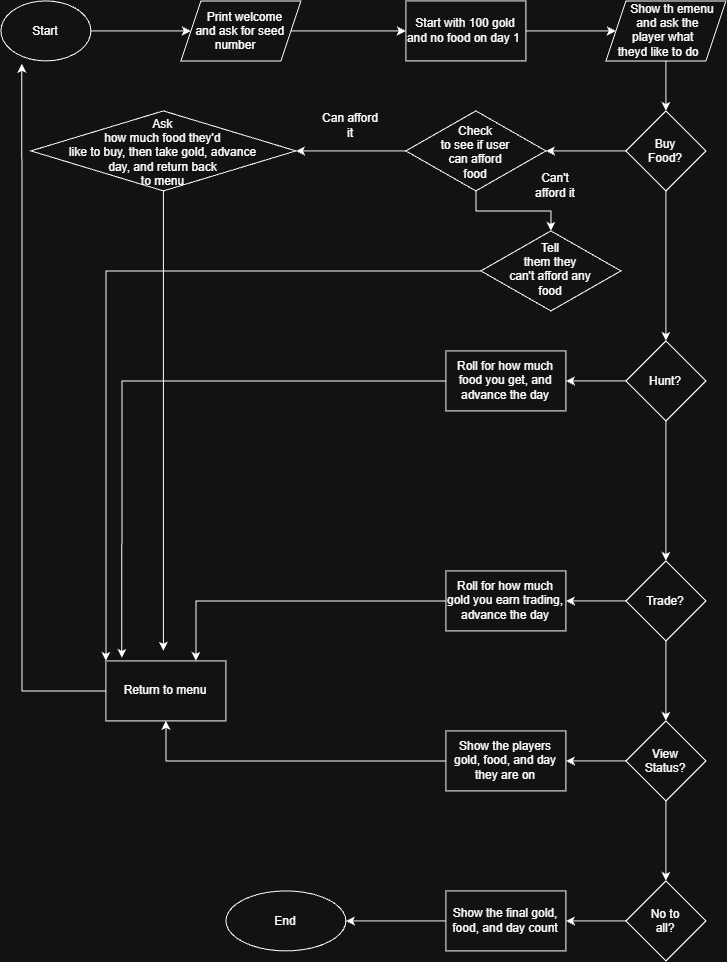

The diagram above was exported from draw.io. Its source (the exported page's mxGraphModel, read from the mxfile embedded in the PNG):
<mxGraphModel dx="1930" dy="1100" grid="1" gridSize="10" guides="1" tooltips="1" connect="1" arrows="1" fold="1" page="1" pageScale="1" pageWidth="850" pageHeight="1100" math="0" shadow="0">
  <root>
    <mxCell id="0" />
    <mxCell id="1" parent="0" />
    <mxCell id="8Dk63MF-fh3PYELyqFex-5" edge="1" parent="1" source="8Dk63MF-fh3PYELyqFex-1" style="edgeStyle=orthogonalEdgeStyle;rounded=0;orthogonalLoop=1;jettySize=auto;html=1;" target="8Dk63MF-fh3PYELyqFex-2" value="">
      <mxGeometry relative="1" as="geometry" />
    </mxCell>
    <mxCell id="8Dk63MF-fh3PYELyqFex-1" parent="1" style="ellipse;whiteSpace=wrap;html=1;shapeInside=1;" value="Start" vertex="1">
      <mxGeometry height="60" width="90" x="20" y="40" as="geometry" />
    </mxCell>
    <mxCell id="8Dk63MF-fh3PYELyqFex-8" edge="1" parent="1" source="8Dk63MF-fh3PYELyqFex-2" style="edgeStyle=orthogonalEdgeStyle;rounded=0;orthogonalLoop=1;jettySize=auto;html=1;" target="8Dk63MF-fh3PYELyqFex-7" value="">
      <mxGeometry relative="1" as="geometry" />
    </mxCell>
    <mxCell id="8Dk63MF-fh3PYELyqFex-2" parent="1" style="shape=parallelogram;perimeter=parallelogramPerimeter;whiteSpace=wrap;html=1;shapeInside=1;fixedSize=1;" value="Print welcome and ask for seed number" vertex="1">
      <mxGeometry height="60" width="120" x="200" y="40" as="geometry" />
    </mxCell>
    <mxCell id="8Dk63MF-fh3PYELyqFex-10" edge="1" parent="1" source="8Dk63MF-fh3PYELyqFex-7" style="edgeStyle=orthogonalEdgeStyle;rounded=0;orthogonalLoop=1;jettySize=auto;html=1;" target="8Dk63MF-fh3PYELyqFex-9" value="">
      <mxGeometry relative="1" as="geometry" />
    </mxCell>
    <mxCell id="8Dk63MF-fh3PYELyqFex-7" parent="1" style="rounded=0;whiteSpace=wrap;html=1;" value="Start with 100 gold and no food on day 1&amp;nbsp;" vertex="1">
      <mxGeometry height="60" width="120" x="425" y="40" as="geometry" />
    </mxCell>
    <mxCell id="8Dk63MF-fh3PYELyqFex-12" edge="1" parent="1" source="8Dk63MF-fh3PYELyqFex-9" style="edgeStyle=orthogonalEdgeStyle;rounded=0;orthogonalLoop=1;jettySize=auto;html=1;" target="8Dk63MF-fh3PYELyqFex-11" value="">
      <mxGeometry relative="1" as="geometry" />
    </mxCell>
    <mxCell id="8Dk63MF-fh3PYELyqFex-9" parent="1" style="shape=parallelogram;perimeter=parallelogramPerimeter;whiteSpace=wrap;html=1;shapeInside=1;fixedSize=1;rounded=0;" value="Show th emenu and ask the player what theyd like to do" vertex="1">
      <mxGeometry height="60" width="120" x="625" y="40" as="geometry" />
    </mxCell>
    <mxCell id="8Dk63MF-fh3PYELyqFex-14" edge="1" parent="1" source="8Dk63MF-fh3PYELyqFex-11" style="edgeStyle=orthogonalEdgeStyle;rounded=0;orthogonalLoop=1;jettySize=auto;html=1;" target="8Dk63MF-fh3PYELyqFex-13" value="">
      <mxGeometry relative="1" as="geometry" />
    </mxCell>
    <mxCell id="8Dk63MF-fh3PYELyqFex-25" edge="1" parent="1" source="8Dk63MF-fh3PYELyqFex-11" style="edgeStyle=orthogonalEdgeStyle;rounded=0;orthogonalLoop=1;jettySize=auto;html=1;" target="8Dk63MF-fh3PYELyqFex-24" value="">
      <mxGeometry relative="1" as="geometry" />
    </mxCell>
    <mxCell id="8Dk63MF-fh3PYELyqFex-11" parent="1" style="rhombus;whiteSpace=wrap;html=1;shapeInside=1;" value="Buy Food?" vertex="1">
      <mxGeometry height="80" width="80" x="645" y="150" as="geometry" />
    </mxCell>
    <mxCell id="8Dk63MF-fh3PYELyqFex-16" edge="1" parent="1" source="8Dk63MF-fh3PYELyqFex-13" style="edgeStyle=orthogonalEdgeStyle;rounded=0;orthogonalLoop=1;jettySize=auto;html=1;" target="8Dk63MF-fh3PYELyqFex-15" value="">
      <mxGeometry relative="1" as="geometry" />
    </mxCell>
    <mxCell id="8Dk63MF-fh3PYELyqFex-19" edge="1" parent="1" source="8Dk63MF-fh3PYELyqFex-13" style="edgeStyle=orthogonalEdgeStyle;rounded=0;orthogonalLoop=1;jettySize=auto;html=1;" target="8Dk63MF-fh3PYELyqFex-18" value="">
      <mxGeometry relative="1" as="geometry" />
    </mxCell>
    <mxCell id="8Dk63MF-fh3PYELyqFex-13" parent="1" style="rhombus;whiteSpace=wrap;html=1;shapeInside=1;" value="Check to see if user can afford food" vertex="1">
      <mxGeometry height="80" width="140" x="425" y="150" as="geometry" />
    </mxCell>
    <mxCell id="8Dk63MF-fh3PYELyqFex-43" edge="1" parent="1" source="8Dk63MF-fh3PYELyqFex-15" style="edgeStyle=orthogonalEdgeStyle;rounded=0;orthogonalLoop=1;jettySize=auto;html=1;">
      <mxGeometry relative="1" as="geometry">
        <mxPoint x="182.5" y="690" as="targetPoint" />
      </mxGeometry>
    </mxCell>
    <mxCell id="8Dk63MF-fh3PYELyqFex-15" parent="1" style="rhombus;whiteSpace=wrap;html=1;shapeInside=1;" value="Ask how much food they'd like to buy, then take gold, advance day, and return back to menu" vertex="1">
      <mxGeometry height="80" width="265" x="50" y="150" as="geometry" />
    </mxCell>
    <mxCell id="8Dk63MF-fh3PYELyqFex-17" parent="1" style="text;html=1;whiteSpace=wrap;strokeColor=none;fillColor=none;align=center;verticalAlign=middle;rounded=0;" value="Can afford it" vertex="1">
      <mxGeometry height="30" width="60" x="340" y="150" as="geometry" />
    </mxCell>
    <mxCell id="8Dk63MF-fh3PYELyqFex-47" edge="1" parent="1" source="8Dk63MF-fh3PYELyqFex-18" style="edgeStyle=orthogonalEdgeStyle;rounded=0;orthogonalLoop=1;jettySize=auto;html=1;entryX=0;entryY=0;entryDx=0;entryDy=0;" target="8Dk63MF-fh3PYELyqFex-21">
      <mxGeometry relative="1" as="geometry" />
    </mxCell>
    <mxCell id="8Dk63MF-fh3PYELyqFex-18" parent="1" style="rhombus;whiteSpace=wrap;html=1;shapeInside=1;" value="Tell them they can't afford any food" vertex="1">
      <mxGeometry height="80" width="140" x="500" y="270" as="geometry" />
    </mxCell>
    <mxCell id="8Dk63MF-fh3PYELyqFex-20" parent="1" style="text;html=1;whiteSpace=wrap;strokeColor=none;fillColor=none;align=center;verticalAlign=middle;rounded=0;" value="Can't afford it" vertex="1">
      <mxGeometry height="30" width="60" x="545" y="210" as="geometry" />
    </mxCell>
    <mxCell id="8Dk63MF-fh3PYELyqFex-21" parent="1" style="rounded=0;whiteSpace=wrap;html=1;" value="Return to menu" vertex="1">
      <mxGeometry height="60" width="120" x="125" y="700" as="geometry" />
    </mxCell>
    <mxCell id="8Dk63MF-fh3PYELyqFex-27" edge="1" parent="1" source="8Dk63MF-fh3PYELyqFex-24" style="edgeStyle=orthogonalEdgeStyle;rounded=0;orthogonalLoop=1;jettySize=auto;html=1;" target="8Dk63MF-fh3PYELyqFex-26" value="">
      <mxGeometry relative="1" as="geometry" />
    </mxCell>
    <mxCell id="8Dk63MF-fh3PYELyqFex-29" edge="1" parent="1" source="8Dk63MF-fh3PYELyqFex-24" style="edgeStyle=orthogonalEdgeStyle;rounded=0;orthogonalLoop=1;jettySize=auto;html=1;" target="8Dk63MF-fh3PYELyqFex-28" value="">
      <mxGeometry relative="1" as="geometry" />
    </mxCell>
    <mxCell id="8Dk63MF-fh3PYELyqFex-24" parent="1" style="rhombus;whiteSpace=wrap;html=1;shapeInside=1;" value="Hunt?" vertex="1">
      <mxGeometry height="80" width="80" x="645" y="380" as="geometry" />
    </mxCell>
    <mxCell id="8Dk63MF-fh3PYELyqFex-32" edge="1" parent="1" source="8Dk63MF-fh3PYELyqFex-26" style="edgeStyle=orthogonalEdgeStyle;rounded=0;orthogonalLoop=1;jettySize=auto;html=1;" target="8Dk63MF-fh3PYELyqFex-31" value="">
      <mxGeometry relative="1" as="geometry" />
    </mxCell>
    <mxCell id="8Dk63MF-fh3PYELyqFex-34" edge="1" parent="1" source="8Dk63MF-fh3PYELyqFex-26" style="edgeStyle=orthogonalEdgeStyle;rounded=0;orthogonalLoop=1;jettySize=auto;html=1;" target="8Dk63MF-fh3PYELyqFex-33" value="">
      <mxGeometry relative="1" as="geometry" />
    </mxCell>
    <mxCell id="8Dk63MF-fh3PYELyqFex-26" parent="1" style="rhombus;whiteSpace=wrap;html=1;shapeInside=1;" value="Trade?" vertex="1">
      <mxGeometry height="80" width="80" x="645" y="600" as="geometry" />
    </mxCell>
    <mxCell id="8Dk63MF-fh3PYELyqFex-28" parent="1" style="whiteSpace=wrap;html=1;" value="Roll for how much food you get, and advance the day" vertex="1">
      <mxGeometry height="60" width="120" x="465" y="390" as="geometry" />
    </mxCell>
    <mxCell id="8Dk63MF-fh3PYELyqFex-45" edge="1" parent="1" source="8Dk63MF-fh3PYELyqFex-31" style="edgeStyle=orthogonalEdgeStyle;rounded=0;orthogonalLoop=1;jettySize=auto;html=1;entryX=0.75;entryY=0;entryDx=0;entryDy=0;" target="8Dk63MF-fh3PYELyqFex-21">
      <mxGeometry relative="1" as="geometry" />
    </mxCell>
    <mxCell id="8Dk63MF-fh3PYELyqFex-31" parent="1" style="whiteSpace=wrap;html=1;" value="Roll for how much gold you earn trading, advance the day" vertex="1">
      <mxGeometry height="60" width="120" x="465" y="610" as="geometry" />
    </mxCell>
    <mxCell id="8Dk63MF-fh3PYELyqFex-36" edge="1" parent="1" source="8Dk63MF-fh3PYELyqFex-33" style="edgeStyle=orthogonalEdgeStyle;rounded=0;orthogonalLoop=1;jettySize=auto;html=1;" target="8Dk63MF-fh3PYELyqFex-35" value="">
      <mxGeometry relative="1" as="geometry" />
    </mxCell>
    <mxCell id="8Dk63MF-fh3PYELyqFex-38" edge="1" parent="1" source="8Dk63MF-fh3PYELyqFex-33" style="edgeStyle=orthogonalEdgeStyle;rounded=0;orthogonalLoop=1;jettySize=auto;html=1;" target="8Dk63MF-fh3PYELyqFex-37" value="">
      <mxGeometry relative="1" as="geometry" />
    </mxCell>
    <mxCell id="8Dk63MF-fh3PYELyqFex-33" parent="1" style="rhombus;whiteSpace=wrap;html=1;shapeInside=1;" value="View Status?" vertex="1">
      <mxGeometry height="80" width="80" x="645" y="760" as="geometry" />
    </mxCell>
    <mxCell id="8Dk63MF-fh3PYELyqFex-44" edge="1" parent="1" source="8Dk63MF-fh3PYELyqFex-35" style="edgeStyle=orthogonalEdgeStyle;rounded=0;orthogonalLoop=1;jettySize=auto;html=1;" target="8Dk63MF-fh3PYELyqFex-21">
      <mxGeometry relative="1" as="geometry" />
    </mxCell>
    <mxCell id="8Dk63MF-fh3PYELyqFex-35" parent="1" style="whiteSpace=wrap;html=1;" value="Show the players gold, food, and day they are on" vertex="1">
      <mxGeometry height="60" width="120" x="465" y="770" as="geometry" />
    </mxCell>
    <mxCell id="8Dk63MF-fh3PYELyqFex-40" edge="1" parent="1" source="8Dk63MF-fh3PYELyqFex-37" style="edgeStyle=orthogonalEdgeStyle;rounded=0;orthogonalLoop=1;jettySize=auto;html=1;" target="8Dk63MF-fh3PYELyqFex-39" value="">
      <mxGeometry relative="1" as="geometry" />
    </mxCell>
    <mxCell id="8Dk63MF-fh3PYELyqFex-37" parent="1" style="rhombus;whiteSpace=wrap;html=1;shapeInside=1;" value="No to all?" vertex="1">
      <mxGeometry height="80" width="80" x="645" y="920" as="geometry" />
    </mxCell>
    <mxCell id="8Dk63MF-fh3PYELyqFex-42" edge="1" parent="1" source="8Dk63MF-fh3PYELyqFex-39" style="edgeStyle=orthogonalEdgeStyle;rounded=0;orthogonalLoop=1;jettySize=auto;html=1;" target="8Dk63MF-fh3PYELyqFex-41" value="">
      <mxGeometry relative="1" as="geometry" />
    </mxCell>
    <mxCell id="8Dk63MF-fh3PYELyqFex-39" parent="1" style="whiteSpace=wrap;html=1;" value="Show the final gold, food, and day count" vertex="1">
      <mxGeometry height="60" width="120" x="465" y="930" as="geometry" />
    </mxCell>
    <mxCell id="8Dk63MF-fh3PYELyqFex-41" parent="1" style="ellipse;whiteSpace=wrap;html=1;shapeInside=1;" value="End" vertex="1">
      <mxGeometry height="60" width="120" x="245" y="930" as="geometry" />
    </mxCell>
    <mxCell id="8Dk63MF-fh3PYELyqFex-46" edge="1" parent="1" source="8Dk63MF-fh3PYELyqFex-28" style="edgeStyle=orthogonalEdgeStyle;rounded=0;orthogonalLoop=1;jettySize=auto;html=1;entryX=0.133;entryY=-0.05;entryDx=0;entryDy=0;entryPerimeter=0;" target="8Dk63MF-fh3PYELyqFex-21">
      <mxGeometry relative="1" as="geometry" />
    </mxCell>
    <mxCell id="8Dk63MF-fh3PYELyqFex-48" edge="1" parent="1" source="8Dk63MF-fh3PYELyqFex-21" style="edgeStyle=orthogonalEdgeStyle;rounded=0;orthogonalLoop=1;jettySize=auto;html=1;entryX=0.233;entryY=1.05;entryDx=0;entryDy=0;entryPerimeter=0;" target="8Dk63MF-fh3PYELyqFex-1">
      <mxGeometry relative="1" as="geometry" />
    </mxCell>
  </root>
</mxGraphModel>